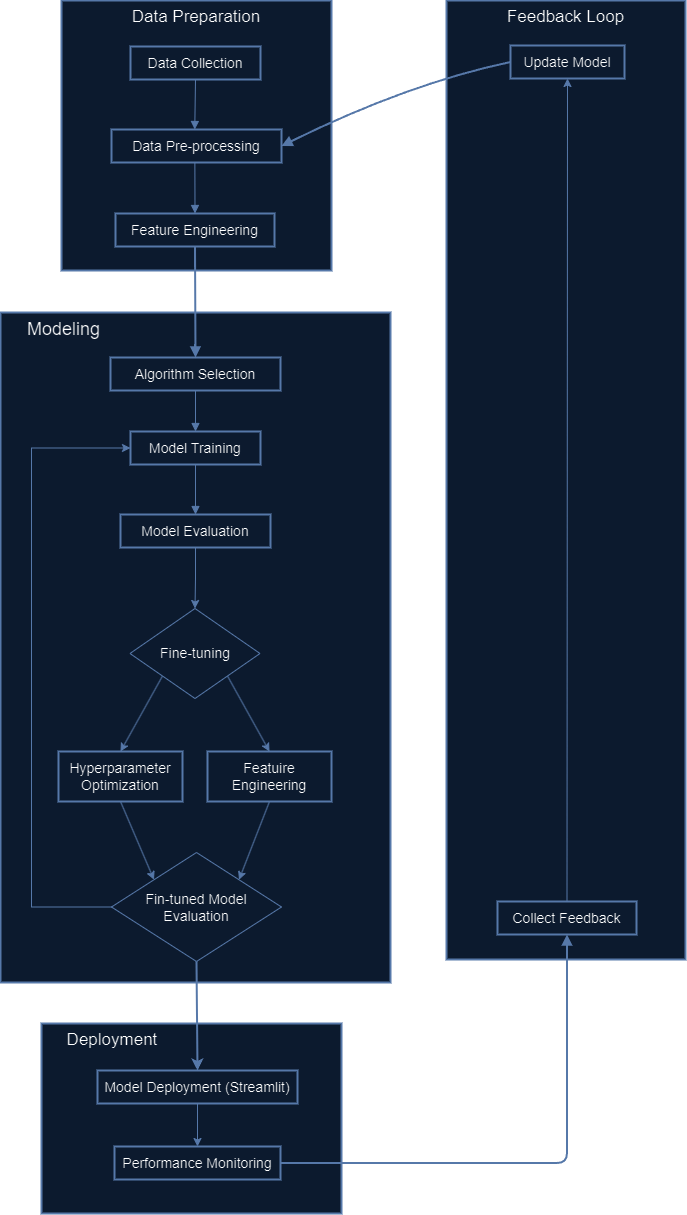

The diagram above was exported from draw.io. Its source (the exported page's mxGraphModel, read from the mxfile embedded in the PNG):
<mxGraphModel dx="2613" dy="1858" grid="1" gridSize="10" guides="1" tooltips="1" connect="1" arrows="1" fold="1" page="1" pageScale="1" pageWidth="1100" pageHeight="850" math="0" shadow="0">
  <root>
    <mxCell id="0" />
    <mxCell id="1" parent="0" />
    <mxCell id="2" value="Feedback Loop" style="whiteSpace=wrap;strokeWidth=2;verticalAlign=top;fontSize=17;fillColor=#dae8fc;strokeColor=#6c8ebf;" parent="1" vertex="1">
      <mxGeometry x="375" width="239" height="959" as="geometry" />
    </mxCell>
    <mxCell id="3" value="Update Model" style="whiteSpace=wrap;strokeWidth=2;fontSize=14;fillColor=#dae8fc;strokeColor=#6c8ebf;" parent="1" vertex="1">
      <mxGeometry x="439" y="45" width="114" height="33" as="geometry" />
    </mxCell>
    <mxCell id="LXoP1w4vxAe9o6yCd6YO-52" style="rounded=0;orthogonalLoop=1;jettySize=auto;html=1;exitX=0.5;exitY=0;exitDx=0;exitDy=0;entryX=0.5;entryY=1;entryDx=0;entryDy=0;fillColor=#dae8fc;strokeColor=#6c8ebf;" edge="1" parent="1" source="4" target="3">
      <mxGeometry relative="1" as="geometry" />
    </mxCell>
    <mxCell id="4" value="Collect Feedback" style="whiteSpace=wrap;strokeWidth=2;fontSize=14;fillColor=#dae8fc;strokeColor=#6c8ebf;" parent="1" vertex="1">
      <mxGeometry x="426" y="901" width="139" height="33" as="geometry" />
    </mxCell>
    <mxCell id="5" value="     Deployment" style="whiteSpace=wrap;strokeWidth=2;verticalAlign=top;fontSize=17;align=left;fillColor=#dae8fc;strokeColor=#6c8ebf;" parent="1" vertex="1">
      <mxGeometry x="-30" y="1023" width="300" height="190" as="geometry" />
    </mxCell>
    <mxCell id="6" value="Performance Monitoring" style="whiteSpace=wrap;strokeWidth=2;fontSize=14;fillColor=#dae8fc;strokeColor=#6c8ebf;" parent="1" vertex="1">
      <mxGeometry x="43" y="1146" width="166" height="33" as="geometry" />
    </mxCell>
    <mxCell id="LXoP1w4vxAe9o6yCd6YO-47" style="rounded=0;orthogonalLoop=1;jettySize=auto;html=1;exitX=0.5;exitY=1;exitDx=0;exitDy=0;entryX=0.5;entryY=0;entryDx=0;entryDy=0;fontSize=14;fillColor=#dae8fc;strokeColor=#6c8ebf;" edge="1" parent="1" target="6">
      <mxGeometry relative="1" as="geometry">
        <mxPoint x="126" y="1096" as="sourcePoint" />
      </mxGeometry>
    </mxCell>
    <mxCell id="7" value="Model Deployment (Streamlit)" style="whiteSpace=wrap;strokeWidth=2;fontSize=14;fillColor=#dae8fc;strokeColor=#6c8ebf;" parent="1" vertex="1">
      <mxGeometry x="26" y="1070" width="200" height="33" as="geometry" />
    </mxCell>
    <mxCell id="8" value="     Modeling" style="whiteSpace=wrap;strokeWidth=2;verticalAlign=top;fontSize=18;align=left;fillColor=#dae8fc;strokeColor=#6c8ebf;" parent="1" vertex="1">
      <mxGeometry x="-71" y="312" width="390" height="670" as="geometry" />
    </mxCell>
    <mxCell id="9" value="Model Training" style="whiteSpace=wrap;strokeWidth=2;fontSize=14;fillColor=#dae8fc;strokeColor=#6c8ebf;" parent="1" vertex="1">
      <mxGeometry x="59" y="431" width="130" height="33" as="geometry" />
    </mxCell>
    <mxCell id="10" value="Algorithm Selection" style="whiteSpace=wrap;strokeWidth=2;fontSize=14;fillColor=#dae8fc;strokeColor=#6c8ebf;" parent="1" vertex="1">
      <mxGeometry x="39" y="357" width="170" height="33" as="geometry" />
    </mxCell>
    <mxCell id="LXoP1w4vxAe9o6yCd6YO-31" style="edgeStyle=orthogonalEdgeStyle;rounded=0;orthogonalLoop=1;jettySize=auto;html=1;exitX=0.5;exitY=1;exitDx=0;exitDy=0;entryX=0.5;entryY=0;entryDx=0;entryDy=0;fontSize=14;fillColor=#dae8fc;strokeColor=#6c8ebf;" edge="1" parent="1" source="11" target="LXoP1w4vxAe9o6yCd6YO-27">
      <mxGeometry relative="1" as="geometry" />
    </mxCell>
    <mxCell id="11" value="Model Evaluation" style="whiteSpace=wrap;strokeWidth=2;fontSize=14;fillColor=#dae8fc;strokeColor=#6c8ebf;" parent="1" vertex="1">
      <mxGeometry x="49" y="514" width="150" height="33" as="geometry" />
    </mxCell>
    <mxCell id="13" value="Data Preparation" style="whiteSpace=wrap;strokeWidth=2;verticalAlign=top;fontSize=17;fillColor=#dae8fc;strokeColor=#6c8ebf;" parent="1" vertex="1">
      <mxGeometry x="-10" width="270" height="270" as="geometry" />
    </mxCell>
    <mxCell id="14" value="Data Pre-processing" style="whiteSpace=wrap;strokeWidth=2;fontSize=14;fillColor=#dae8fc;strokeColor=#6c8ebf;" parent="1" vertex="1">
      <mxGeometry x="40" y="129" width="170" height="33" as="geometry" />
    </mxCell>
    <mxCell id="15" value="Data Collection" style="whiteSpace=wrap;strokeWidth=2;fontSize=14;fillColor=#dae8fc;strokeColor=#6c8ebf;" parent="1" vertex="1">
      <mxGeometry x="59" y="46" width="130" height="33" as="geometry" />
    </mxCell>
    <mxCell id="16" value="Feature Engineering" style="whiteSpace=wrap;strokeWidth=2;fontSize=14;fillColor=#dae8fc;strokeColor=#6c8ebf;" parent="1" vertex="1">
      <mxGeometry x="44" y="213" width="159" height="33" as="geometry" />
    </mxCell>
    <mxCell id="17" value="" style="curved=1;startArrow=none;endArrow=block;exitX=0.5;exitY=1.01;entryX=0.49;entryY=0.01;fontSize=14;fillColor=#dae8fc;strokeColor=#6c8ebf;" parent="1" source="15" target="14" edge="1">
      <mxGeometry relative="1" as="geometry">
        <Array as="points" />
      </mxGeometry>
    </mxCell>
    <mxCell id="18" value="" style="curved=1;startArrow=none;endArrow=block;exitX=0.49;exitY=1.02;entryX=0.5;entryY=-0.01;fontSize=14;fillColor=#dae8fc;strokeColor=#6c8ebf;" parent="1" source="14" target="16" edge="1">
      <mxGeometry relative="1" as="geometry">
        <Array as="points" />
      </mxGeometry>
    </mxCell>
    <mxCell id="19" value="" style="curved=1;startArrow=none;endArrow=block;exitX=0.5;exitY=1.02;entryX=0.5;entryY=-0.01;fontSize=14;fillColor=#dae8fc;strokeColor=#6c8ebf;" parent="1" source="10" target="9" edge="1">
      <mxGeometry relative="1" as="geometry">
        <Array as="points" />
      </mxGeometry>
    </mxCell>
    <mxCell id="20" value="" style="curved=1;startArrow=none;endArrow=block;exitX=0.5;exitY=1;entryX=0.5;entryY=0;fontSize=14;fillColor=#dae8fc;strokeColor=#6c8ebf;" parent="1" source="9" target="11" edge="1">
      <mxGeometry relative="1" as="geometry">
        <Array as="points" />
      </mxGeometry>
    </mxCell>
    <mxCell id="24" value="" style="curved=1;startArrow=none;endArrow=block;exitX=0.5;exitY=1.01;entryX=0.5;entryY=0.01;fontSize=14;strokeWidth=2;strokeColor=#6c8ebf;fillColor=#dae8fc;" parent="1" source="16" target="10" edge="1">
      <mxGeometry relative="1" as="geometry">
        <Array as="points" />
      </mxGeometry>
    </mxCell>
    <mxCell id="26" value="" style="startArrow=none;endArrow=block;exitX=1;exitY=0.5;entryX=0.5;entryY=1;exitDx=0;exitDy=0;entryDx=0;entryDy=0;fontSize=14;strokeWidth=2;strokeColor=#6c8ebf;edgeStyle=orthogonalEdgeStyle;fillColor=#dae8fc;" parent="1" source="6" target="4" edge="1">
      <mxGeometry relative="1" as="geometry">
        <mxPoint x="238" y="1162" as="sourcePoint" />
        <mxPoint x="477.14705882352973" y="1118" as="targetPoint" />
      </mxGeometry>
    </mxCell>
    <mxCell id="27" value="" style="curved=1;startArrow=none;endArrow=block;exitX=0;exitY=0.5;entryX=1;entryY=0.5;fontSize=14;exitDx=0;exitDy=0;entryDx=0;entryDy=0;fontColor=#3399FF;labelBackgroundColor=#3399FF;strokeColor=#6c8ebf;strokeWidth=2;fillColor=#dae8fc;" parent="1" source="3" target="14" edge="1">
      <mxGeometry relative="1" as="geometry">
        <Array as="points">
          <mxPoint x="337" y="83" />
        </Array>
      </mxGeometry>
    </mxCell>
    <mxCell id="LXoP1w4vxAe9o6yCd6YO-36" style="rounded=0;orthogonalLoop=1;jettySize=auto;html=1;exitX=0;exitY=1;exitDx=0;exitDy=0;entryX=0.5;entryY=0;entryDx=0;entryDy=0;fontSize=14;fillColor=#dae8fc;strokeColor=#6c8ebf;" edge="1" parent="1" source="LXoP1w4vxAe9o6yCd6YO-27" target="LXoP1w4vxAe9o6yCd6YO-32">
      <mxGeometry relative="1" as="geometry" />
    </mxCell>
    <mxCell id="LXoP1w4vxAe9o6yCd6YO-27" value="Fine-tuning" style="rhombus;whiteSpace=wrap;html=1;fontSize=14;fillColor=#dae8fc;strokeColor=#6c8ebf;" vertex="1" parent="1">
      <mxGeometry x="58.5" y="608" width="130" height="90" as="geometry" />
    </mxCell>
    <mxCell id="LXoP1w4vxAe9o6yCd6YO-32" value="Hyperparameter Optimization" style="whiteSpace=wrap;strokeWidth=2;fontSize=14;fillColor=#dae8fc;strokeColor=#6c8ebf;" vertex="1" parent="1">
      <mxGeometry x="-13" y="751" width="124" height="50" as="geometry" />
    </mxCell>
    <mxCell id="LXoP1w4vxAe9o6yCd6YO-33" value="Featuire Engineering" style="whiteSpace=wrap;strokeWidth=2;fontSize=14;fillColor=#dae8fc;strokeColor=#6c8ebf;" vertex="1" parent="1">
      <mxGeometry x="136" y="751" width="124" height="50" as="geometry" />
    </mxCell>
    <mxCell id="LXoP1w4vxAe9o6yCd6YO-37" style="rounded=0;orthogonalLoop=1;jettySize=auto;html=1;exitX=1;exitY=1;exitDx=0;exitDy=0;entryX=0.5;entryY=0;entryDx=0;entryDy=0;fontSize=14;fillColor=#dae8fc;strokeColor=#6c8ebf;" edge="1" parent="1" source="LXoP1w4vxAe9o6yCd6YO-27" target="LXoP1w4vxAe9o6yCd6YO-33">
      <mxGeometry relative="1" as="geometry">
        <mxPoint x="220" y="686" as="sourcePoint" />
        <mxPoint x="178" y="761" as="targetPoint" />
      </mxGeometry>
    </mxCell>
    <mxCell id="LXoP1w4vxAe9o6yCd6YO-43" style="edgeStyle=orthogonalEdgeStyle;rounded=0;orthogonalLoop=1;jettySize=auto;html=1;exitX=0;exitY=0.5;exitDx=0;exitDy=0;entryX=0;entryY=0.5;entryDx=0;entryDy=0;fontSize=14;fillColor=#dae8fc;strokeColor=#6c8ebf;" edge="1" parent="1" source="LXoP1w4vxAe9o6yCd6YO-39" target="9">
      <mxGeometry relative="1" as="geometry">
        <Array as="points">
          <mxPoint x="-40" y="907" />
          <mxPoint x="-40" y="448" />
        </Array>
      </mxGeometry>
    </mxCell>
    <mxCell id="LXoP1w4vxAe9o6yCd6YO-50" style="rounded=0;orthogonalLoop=1;jettySize=auto;html=1;exitX=0.5;exitY=1;exitDx=0;exitDy=0;entryX=0.5;entryY=0;entryDx=0;entryDy=0;strokeWidth=2;strokeColor=#6c8ebf;fillColor=#dae8fc;" edge="1" parent="1" source="LXoP1w4vxAe9o6yCd6YO-39" target="7">
      <mxGeometry relative="1" as="geometry" />
    </mxCell>
    <mxCell id="LXoP1w4vxAe9o6yCd6YO-39" value="Fin-tuned Model Evaluation" style="rhombus;whiteSpace=wrap;html=1;fontSize=14;fillColor=#dae8fc;strokeColor=#6c8ebf;" vertex="1" parent="1">
      <mxGeometry x="40" y="852" width="170" height="109" as="geometry" />
    </mxCell>
    <mxCell id="LXoP1w4vxAe9o6yCd6YO-40" style="rounded=0;orthogonalLoop=1;jettySize=auto;html=1;exitX=0.5;exitY=1;exitDx=0;exitDy=0;entryX=0;entryY=0;entryDx=0;entryDy=0;fontSize=14;fillColor=#dae8fc;strokeColor=#6c8ebf;" edge="1" parent="1" source="LXoP1w4vxAe9o6yCd6YO-32" target="LXoP1w4vxAe9o6yCd6YO-39">
      <mxGeometry relative="1" as="geometry">
        <mxPoint x="117" y="797" as="sourcePoint" />
        <mxPoint x="75" y="872" as="targetPoint" />
      </mxGeometry>
    </mxCell>
    <mxCell id="LXoP1w4vxAe9o6yCd6YO-41" style="rounded=0;orthogonalLoop=1;jettySize=auto;html=1;exitX=0.5;exitY=1;exitDx=0;exitDy=0;entryX=1;entryY=0;entryDx=0;entryDy=0;fontSize=14;fillColor=#dae8fc;strokeColor=#6c8ebf;" edge="1" parent="1" source="LXoP1w4vxAe9o6yCd6YO-33" target="LXoP1w4vxAe9o6yCd6YO-39">
      <mxGeometry relative="1" as="geometry">
        <mxPoint x="203" y="797" as="sourcePoint" />
        <mxPoint x="161" y="872" as="targetPoint" />
      </mxGeometry>
    </mxCell>
  </root>
</mxGraphModel>